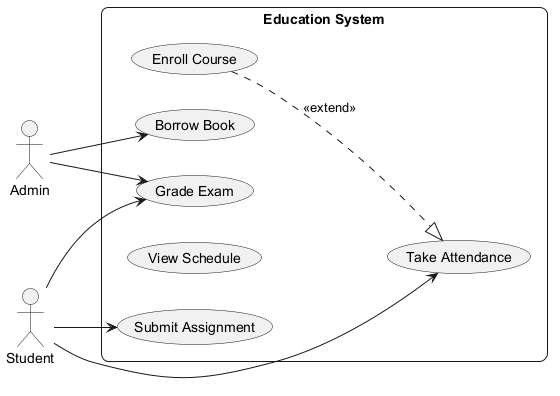

The diagram above was rendered by PlantUML. Its source (embedded in the PNG):
@startuml
skinparam backgroundColor #FFFFFF
skinparam roundCorner 15
left to right direction
actor "Admin" as Admin
actor "Student" as Student
rectangle "Education System" {
  usecase "Take Attendance" as UC_TakeAttendance
  usecase "Enroll Course" as UC_EnrollCourse
  usecase "Grade Exam" as UC_GradeExam
  usecase "Submit Assignment" as UC_SubmitAssignment
  usecase "View Schedule" as UC_ViewSchedule
  usecase "Borrow Book" as UC_BorrowBook
}
Admin --> UC_GradeExam
Admin --> UC_BorrowBook
Student --> UC_TakeAttendance
Student --> UC_SubmitAssignment
Student --> UC_GradeExam
UC_EnrollCourse ..|> UC_TakeAttendance : <<extend>>
@enduml